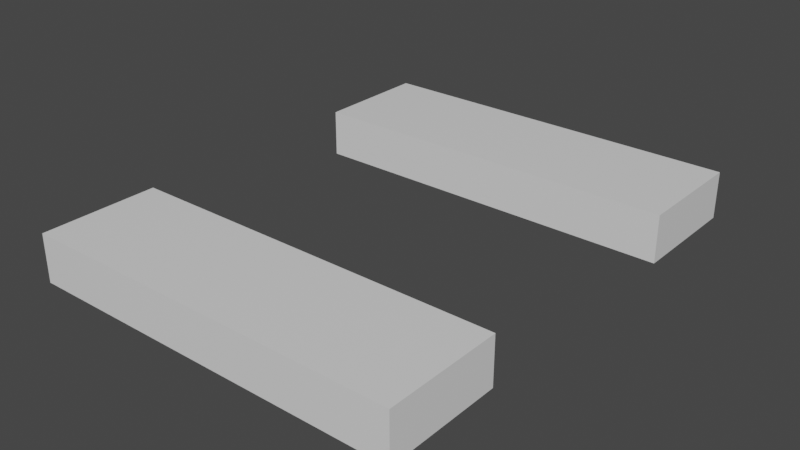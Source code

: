 # Source: Map1.blend  (saved by Blender 2.93.21; exported with 4.5.12 LTS)
import bpy
from mathutils import Matrix  # noqa: F401  (used for matrix-valued properties, if any)

bpy.ops.wm.read_factory_settings(use_empty=True)
scene = bpy.context.scene
scene.name = 'Scene'

# ---- collections
col_collection = bpy.data.collections.new('Collection'); scene.collection.children.link(col_collection)

# ---- materials (node trees are filled in below, after node groups)
mat_material = bpy.data.materials.new('Material')
mat_material.alpha_threshold = 0.0
mat_material.use_transparent_shadow = False
mat_material.line_color = (0.0, 0.0, 0.0, 1.0)

# ---- material node trees
mat_material.use_nodes = True; mat_material.node_tree.nodes.clear()
_N = mat_material.node_tree.nodes; _L = mat_material.node_tree.links
n0 = _N.new('ShaderNodeOutputMaterial'); n0.name = 'Material Output'; n0.location = (300, 300)
n1 = _N.new('ShaderNodeBsdfPrincipled'); n1.name = 'Principled BSDF'; n1.location = (10, 300)
n1.distribution = 'GGX'
n1.subsurface_method = 'BURLEY'
n1.inputs[2].default_value = 0.4
n1.inputs[3].default_value = 1.45
n1.inputs[27].default_value = (0.0, 0.0, 0.0, 1.0)
n1.inputs[28].default_value = 1.0
_L.new(n1.outputs[0], n0.inputs[0])
n0.is_active_output = True

# ---- world
world_world = bpy.data.worlds.new('World'); scene.world = world_world
world_world.use_nodes = True; world_world.node_tree.nodes.clear()
_N = world_world.node_tree.nodes; _L = world_world.node_tree.links
n0 = _N.new('ShaderNodeOutputWorld'); n0.name = 'World Output'; n0.location = (300, 300)
n1 = _N.new('ShaderNodeBackground'); n1.name = 'Background'; n1.location = (10, 300)
n1.inputs[0].default_value = (0.05088, 0.05088, 0.05088, 1.0)
_L.new(n1.outputs[0], n0.inputs[0])
n0.is_active_output = True
world_world.color = (0.05088, 0.05088, 0.05088)
world_world.use_sun_shadow = False
world_world.sun_shadow_jitter_overblur = 0.0

# ---- meshes
me_cube = bpy.data.meshes.new('Cube')
me_cube.from_pydata([(8.011, -7.426, 1.0), (8.011, -7.426, -1.0), (8.011, -12.35, 1.0), (8.011, -12.35, -1.0), (-8.011, -7.426, 1.0), (-8.011, -7.426, -1.0), (-8.011, -12.35, 1.0), (-8.011, -12.35, -1.0)], [], [(0, 4, 6, 2), (3, 2, 6, 7), (7, 6, 4, 5), (5, 1, 3, 7), (1, 0, 2, 3), (5, 4, 0, 1)])
_uv = me_cube.uv_layers.new(name='UVMap')
_uv.uv.foreach_set('vector', [0.625, 0.5, 0.875, 0.5, 0.875, 0.75, 0.625, 0.75, 0.375, 0.75, 0.625, 0.75, 0.625, 1.0, 0.375, 1.0, 0.375, 0.0, 0.625, 0.0, 0.625, 0.25, 0.375, 0.25, 0.125, 0.5, 0.375, 0.5, 0.375, 0.75, 0.125, 0.75, 0.375, 0.5, 0.625, 0.5, 0.625, 0.75, 0.375, 0.75, 0.375, 0.25, 0.625, 0.25, 0.625, 0.5, 0.375, 0.5])
me_cube.materials.append(mat_material)
me_cube.use_remesh_preserve_volume = False
me_cube.use_remesh_preserve_attributes = False
me_cube.use_mirror_vertex_groups = False
me_cube.update()
me_cube_001 = bpy.data.meshes.new('Cube.001')
me_cube_001.from_pydata([(8.011, -7.426, 1.0), (8.011, -7.426, -1.0), (8.011, -12.35, 1.0), (8.011, -12.35, -1.0), (-8.011, -7.426, 1.0), (-8.011, -7.426, -1.0), (-8.011, -12.35, 1.0), (-8.011, -12.35, -1.0)], [], [(0, 4, 6, 2), (3, 2, 6, 7), (7, 6, 4, 5), (5, 1, 3, 7), (1, 0, 2, 3), (5, 4, 0, 1)])
_uv = me_cube_001.uv_layers.new(name='UVMap')
_uv.uv.foreach_set('vector', [0.625, 0.5, 0.875, 0.5, 0.875, 0.75, 0.625, 0.75, 0.375, 0.75, 0.625, 0.75, 0.625, 1.0, 0.375, 1.0, 0.375, 0.0, 0.625, 0.0, 0.625, 0.25, 0.375, 0.25, 0.125, 0.5, 0.375, 0.5, 0.375, 0.75, 0.125, 0.75, 0.375, 0.5, 0.625, 0.5, 0.625, 0.75, 0.375, 0.75, 0.375, 0.25, 0.625, 0.25, 0.625, 0.5, 0.375, 0.5])
me_cube_001.materials.append(mat_material)
me_cube_001.use_remesh_preserve_volume = False
me_cube_001.use_remesh_preserve_attributes = False
me_cube_001.use_mirror_vertex_groups = False
me_cube_001.update()

# ---- objects
ob_cube = bpy.data.objects.new('Cube', me_cube)
ob_cube_001 = bpy.data.objects.new('Cube.001', me_cube_001)

# ---- transforms, parenting, visibility, modifiers, constraints
ob_cube.location = (0.0, 2.396, -1.0)
ob_cube.lock_rotations_4d = False
ob_cube.empty_display_type = 'ARROWS'
ob_cube.lineart.crease_threshold = 0.0
ob_cube_001.location = (0.0, 17.59, -1.0)
ob_cube_001.lock_rotations_4d = False
ob_cube_001.empty_display_type = 'ARROWS'
ob_cube_001.lineart.crease_threshold = 0.0

# ---- collection membership
col_collection.objects.link(ob_cube)
col_collection.objects.link(ob_cube_001)

# ---- scene / render settings (as saved in the file)
scene.frame_start = 1; scene.frame_end = 250; scene.frame_set(1)
scene.render.engine = 'BLENDER_EEVEE_NEXT'
scene.cycles.use_denoising = False
scene.cycles.samples = 128
scene.cycles.sampling_pattern = 'TABULATED_SOBOL'
scene.cycles.use_adaptive_sampling = False
scene.cycles.use_light_tree = False
scene.view_settings.view_transform = 'Filmic'
bpy.context.view_layer.update()

# ---- added for rendering (the .blend has no active camera and no usable light): camera, sun
cam_auto = bpy.data.cameras.new('AutoCamera')
cam_auto.lens = 50.0
cam_auto.sensor_width = 36.0
cam_auto.clip_end = 1000.0
ob_auto_camera = bpy.data.objects.new('AutoCamera', cam_auto)
scene.collection.objects.link(ob_auto_camera)
ob_auto_camera.location = (23.8703, -28.5378, 18.0962)
ob_auto_camera.rotation_euler = (1.09748, -7.21219e-08, 0.694738)
scene.camera = ob_auto_camera
light_auto_sun = bpy.data.lights.new('AutoSun', 'SUN')
light_auto_sun.energy = 3.0
light_auto_sun.angle = 0.0523599
ob_auto_sun = bpy.data.objects.new('AutoSun', light_auto_sun)
scene.collection.objects.link(ob_auto_sun)
ob_auto_sun.rotation_euler = (0.872665, 0.174533, 0.523599)
bpy.context.view_layer.update()
